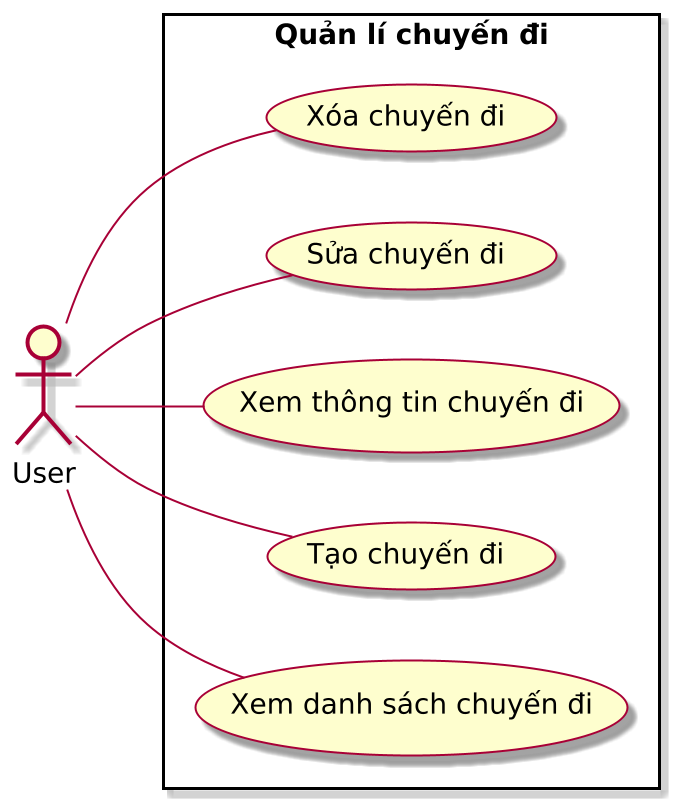

The diagram above was rendered by PlantUML. Its source (embedded in the PNG):
@startuml
left to right direction
skin rose
scale 2

actor "User" as u

rectangle "Quản lí chuyến đi" {
    usecase "Xem danh sách chuyến đi" as UC1
    usecase "Tạo chuyến đi" as UC2
    usecase "Xem thông tin chuyến đi" as UC3
    usecase "Sửa chuyến đi" as UC4
    usecase "Xóa chuyến đi" as UC5
}

u -- UC1
u -- UC2
u -- UC3
u -- UC4
u -- UC5
@enduml